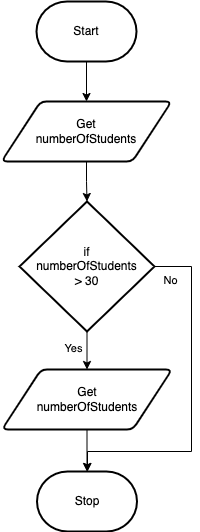

The diagram above was exported from draw.io. Its source (the exported page's mxGraphModel, read from the mxfile embedded in the PNG):
<mxGraphModel dx="662" dy="523" grid="1" gridSize="10" guides="1" tooltips="1" connect="1" arrows="1" fold="1" page="1" pageScale="1" pageWidth="850" pageHeight="1100" math="0" shadow="0">
  <root>
    <mxCell id="0" />
    <mxCell id="1" parent="0" />
    <mxCell id="59" style="edgeStyle=orthogonalEdgeStyle;html=1;rounded=0;" parent="1" source="57" target="58" edge="1">
      <mxGeometry relative="1" as="geometry" />
    </mxCell>
    <mxCell id="57" value="Start" style="strokeWidth=2;html=1;shape=mxgraph.flowchart.terminator;whiteSpace=wrap;" parent="1" vertex="1">
      <mxGeometry x="375" y="110" width="100" height="60" as="geometry" />
    </mxCell>
    <mxCell id="72" style="edgeStyle=orthogonalEdgeStyle;html=1;rounded=0;" edge="1" parent="1" source="58" target="70">
      <mxGeometry relative="1" as="geometry" />
    </mxCell>
    <mxCell id="58" value="Get&lt;br&gt;numberOfStudents" style="shape=parallelogram;html=1;strokeWidth=2;perimeter=parallelogramPerimeter;whiteSpace=wrap;rounded=1;arcSize=12;size=0.23;" parent="1" vertex="1">
      <mxGeometry x="340" y="210" width="170" height="60" as="geometry" />
    </mxCell>
    <mxCell id="68" value="Stop" style="strokeWidth=2;html=1;shape=mxgraph.flowchart.terminator;whiteSpace=wrap;" parent="1" vertex="1">
      <mxGeometry x="375.5" y="580" width="100" height="60" as="geometry" />
    </mxCell>
    <mxCell id="73" style="edgeStyle=orthogonalEdgeStyle;shape=connector;rounded=0;html=1;labelBackgroundColor=default;strokeColor=default;fontFamily=Helvetica;fontSize=11;fontColor=default;endArrow=classic;" edge="1" parent="1" source="70" target="71">
      <mxGeometry relative="1" as="geometry" />
    </mxCell>
    <mxCell id="81" style="edgeStyle=orthogonalEdgeStyle;shape=connector;rounded=0;html=1;labelBackgroundColor=default;strokeColor=default;fontFamily=Helvetica;fontSize=11;fontColor=default;endArrow=classic;" edge="1" parent="1" source="70" target="68">
      <mxGeometry relative="1" as="geometry">
        <Array as="points">
          <mxPoint x="530" y="375" />
          <mxPoint x="530" y="560" />
          <mxPoint x="426" y="560" />
        </Array>
      </mxGeometry>
    </mxCell>
    <mxCell id="70" value="if&lt;br&gt;numberOfStudents&lt;br&gt;&amp;gt; 30" style="strokeWidth=2;html=1;shape=mxgraph.flowchart.decision;whiteSpace=wrap;" vertex="1" parent="1">
      <mxGeometry x="358" y="310" width="135" height="130" as="geometry" />
    </mxCell>
    <mxCell id="78" style="edgeStyle=orthogonalEdgeStyle;shape=connector;rounded=0;html=1;entryX=0.5;entryY=0;entryDx=0;entryDy=0;entryPerimeter=0;labelBackgroundColor=default;strokeColor=default;fontFamily=Helvetica;fontSize=11;fontColor=default;endArrow=classic;" edge="1" parent="1" source="71" target="68">
      <mxGeometry relative="1" as="geometry" />
    </mxCell>
    <mxCell id="71" value="Get&lt;br&gt;numberOfStudents" style="shape=parallelogram;html=1;strokeWidth=2;perimeter=parallelogramPerimeter;whiteSpace=wrap;rounded=1;arcSize=12;size=0.23;" vertex="1" parent="1">
      <mxGeometry x="340.5" y="478" width="170" height="60" as="geometry" />
    </mxCell>
    <mxCell id="79" value="Yes" style="text;html=1;align=center;verticalAlign=middle;resizable=0;points=[];autosize=1;strokeColor=none;fillColor=none;fontSize=11;fontFamily=Helvetica;fontColor=default;" vertex="1" parent="1">
      <mxGeometry x="392" y="442" width="40" height="30" as="geometry" />
    </mxCell>
    <mxCell id="80" value="No" style="text;html=1;align=center;verticalAlign=middle;resizable=0;points=[];autosize=1;strokeColor=none;fillColor=none;fontSize=11;fontFamily=Helvetica;fontColor=default;" vertex="1" parent="1">
      <mxGeometry x="489" y="374" width="40" height="30" as="geometry" />
    </mxCell>
  </root>
</mxGraphModel>